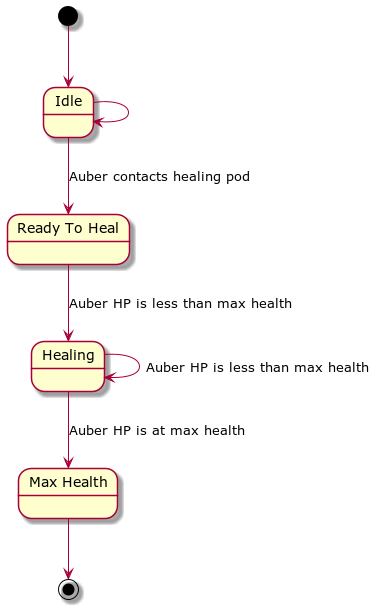

The diagram above was rendered by PlantUML. Its source (embedded in the PNG):
@startuml
state "Ready To Heal" as ReadyToHeal
state "Max Health" as MaxHealth

[*] --> Idle
Idle --> Idle
Idle --> ReadyToHeal: Auber contacts healing pod
ReadyToHeal --> Healing: Auber HP is less than max health
Healing --> Healing: Auber HP is less than max health
Healing --> MaxHealth: Auber HP is at max health
MaxHealth --> [*]
@enduml